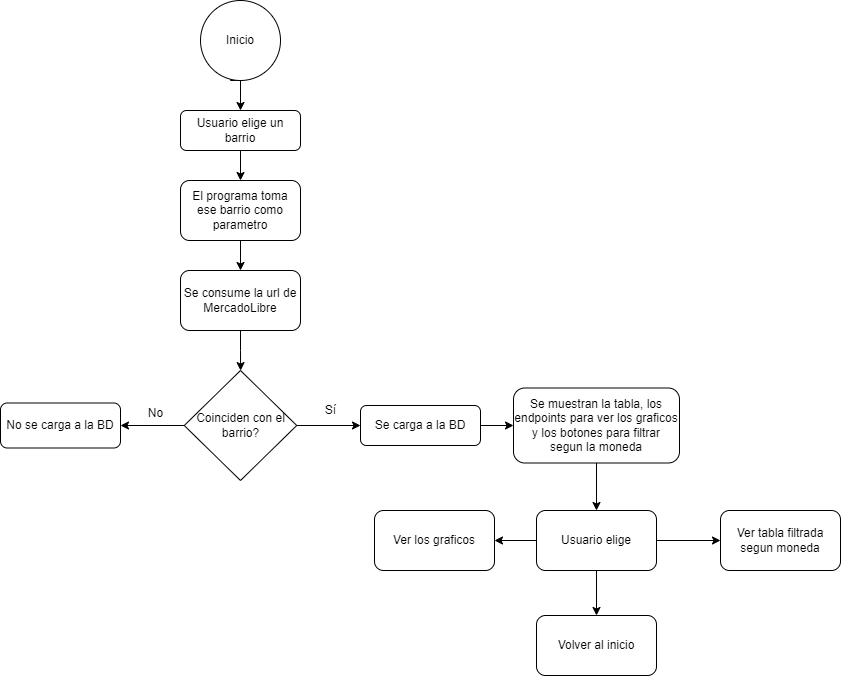

The diagram above was exported from draw.io. Its source (the exported page's mxGraphModel, read from the mxfile embedded in the PNG):
<mxGraphModel dx="1609" dy="1603" grid="1" gridSize="10" guides="1" tooltips="1" connect="1" arrows="1" fold="1" page="1" pageScale="1" pageWidth="827" pageHeight="1169" math="0" shadow="0">
  <root>
    <mxCell id="WIyWlLk6GJQsqaUBKTNV-0" />
    <mxCell id="WIyWlLk6GJQsqaUBKTNV-1" parent="WIyWlLk6GJQsqaUBKTNV-0" />
    <mxCell id="I7WhH0qCY_cve1Y3mis4-7" value="" style="edgeStyle=orthogonalEdgeStyle;rounded=0;orthogonalLoop=1;jettySize=auto;html=1;" edge="1" parent="WIyWlLk6GJQsqaUBKTNV-1" source="WIyWlLk6GJQsqaUBKTNV-3" target="I7WhH0qCY_cve1Y3mis4-3">
      <mxGeometry relative="1" as="geometry" />
    </mxCell>
    <mxCell id="WIyWlLk6GJQsqaUBKTNV-3" value="Usuario elige un barrio" style="rounded=1;whiteSpace=wrap;html=1;fontSize=12;glass=0;strokeWidth=1;shadow=0;" parent="WIyWlLk6GJQsqaUBKTNV-1" vertex="1">
      <mxGeometry x="160" y="80" width="120" height="40" as="geometry" />
    </mxCell>
    <mxCell id="I7WhH0qCY_cve1Y3mis4-19" value="" style="edgeStyle=orthogonalEdgeStyle;rounded=0;orthogonalLoop=1;jettySize=auto;html=1;" edge="1" parent="WIyWlLk6GJQsqaUBKTNV-1" source="WIyWlLk6GJQsqaUBKTNV-12" target="I7WhH0qCY_cve1Y3mis4-18">
      <mxGeometry relative="1" as="geometry" />
    </mxCell>
    <mxCell id="WIyWlLk6GJQsqaUBKTNV-12" value="Se carga a la BD" style="rounded=1;whiteSpace=wrap;html=1;fontSize=12;glass=0;strokeWidth=1;shadow=0;" parent="WIyWlLk6GJQsqaUBKTNV-1" vertex="1">
      <mxGeometry x="340" y="375" width="120" height="40" as="geometry" />
    </mxCell>
    <mxCell id="I7WhH0qCY_cve1Y3mis4-2" value="" style="edgeStyle=orthogonalEdgeStyle;rounded=0;orthogonalLoop=1;jettySize=auto;html=1;" edge="1" parent="WIyWlLk6GJQsqaUBKTNV-1" source="I7WhH0qCY_cve1Y3mis4-1" target="WIyWlLk6GJQsqaUBKTNV-3">
      <mxGeometry relative="1" as="geometry" />
    </mxCell>
    <mxCell id="I7WhH0qCY_cve1Y3mis4-28" style="edgeStyle=orthogonalEdgeStyle;rounded=0;orthogonalLoop=1;jettySize=auto;html=1;exitX=0.5;exitY=1;exitDx=0;exitDy=0;" edge="1" parent="WIyWlLk6GJQsqaUBKTNV-1" source="I7WhH0qCY_cve1Y3mis4-1">
      <mxGeometry relative="1" as="geometry">
        <mxPoint x="210" y="30" as="targetPoint" />
      </mxGeometry>
    </mxCell>
    <mxCell id="I7WhH0qCY_cve1Y3mis4-1" value="Inicio" style="ellipse;whiteSpace=wrap;html=1;aspect=fixed;" vertex="1" parent="WIyWlLk6GJQsqaUBKTNV-1">
      <mxGeometry x="180" y="-30" width="80" height="80" as="geometry" />
    </mxCell>
    <mxCell id="I7WhH0qCY_cve1Y3mis4-9" value="" style="edgeStyle=orthogonalEdgeStyle;rounded=0;orthogonalLoop=1;jettySize=auto;html=1;" edge="1" parent="WIyWlLk6GJQsqaUBKTNV-1" source="I7WhH0qCY_cve1Y3mis4-3" target="I7WhH0qCY_cve1Y3mis4-8">
      <mxGeometry relative="1" as="geometry" />
    </mxCell>
    <mxCell id="I7WhH0qCY_cve1Y3mis4-3" value="El programa toma ese barrio como parametro" style="rounded=1;whiteSpace=wrap;html=1;" vertex="1" parent="WIyWlLk6GJQsqaUBKTNV-1">
      <mxGeometry x="160" y="150" width="120" height="60" as="geometry" />
    </mxCell>
    <mxCell id="I7WhH0qCY_cve1Y3mis4-29" value="" style="edgeStyle=orthogonalEdgeStyle;rounded=0;orthogonalLoop=1;jettySize=auto;html=1;" edge="1" parent="WIyWlLk6GJQsqaUBKTNV-1" source="I7WhH0qCY_cve1Y3mis4-8" target="I7WhH0qCY_cve1Y3mis4-12">
      <mxGeometry relative="1" as="geometry" />
    </mxCell>
    <mxCell id="I7WhH0qCY_cve1Y3mis4-8" value="Se consume la url de MercadoLibre" style="rounded=1;whiteSpace=wrap;html=1;" vertex="1" parent="WIyWlLk6GJQsqaUBKTNV-1">
      <mxGeometry x="160" y="240" width="120" height="60" as="geometry" />
    </mxCell>
    <mxCell id="I7WhH0qCY_cve1Y3mis4-13" value="" style="edgeStyle=orthogonalEdgeStyle;rounded=0;orthogonalLoop=1;jettySize=auto;html=1;" edge="1" parent="WIyWlLk6GJQsqaUBKTNV-1" source="I7WhH0qCY_cve1Y3mis4-12" target="WIyWlLk6GJQsqaUBKTNV-12">
      <mxGeometry relative="1" as="geometry" />
    </mxCell>
    <mxCell id="I7WhH0qCY_cve1Y3mis4-16" value="" style="edgeStyle=orthogonalEdgeStyle;rounded=0;orthogonalLoop=1;jettySize=auto;html=1;" edge="1" parent="WIyWlLk6GJQsqaUBKTNV-1" source="I7WhH0qCY_cve1Y3mis4-12" target="I7WhH0qCY_cve1Y3mis4-15">
      <mxGeometry relative="1" as="geometry" />
    </mxCell>
    <mxCell id="I7WhH0qCY_cve1Y3mis4-12" value="Coinciden con el barrio?" style="rhombus;whiteSpace=wrap;html=1;" vertex="1" parent="WIyWlLk6GJQsqaUBKTNV-1">
      <mxGeometry x="163.75" y="340" width="112.5" height="110" as="geometry" />
    </mxCell>
    <mxCell id="I7WhH0qCY_cve1Y3mis4-14" value="Sí" style="text;html=1;align=center;verticalAlign=middle;resizable=0;points=[];autosize=1;strokeColor=none;fillColor=none;" vertex="1" parent="WIyWlLk6GJQsqaUBKTNV-1">
      <mxGeometry x="295" y="370" width="30" height="20" as="geometry" />
    </mxCell>
    <mxCell id="I7WhH0qCY_cve1Y3mis4-15" value="No se carga a la BD" style="rounded=1;whiteSpace=wrap;html=1;" vertex="1" parent="WIyWlLk6GJQsqaUBKTNV-1">
      <mxGeometry x="-20" y="372.5" width="120" height="45" as="geometry" />
    </mxCell>
    <mxCell id="I7WhH0qCY_cve1Y3mis4-17" value="No" style="text;html=1;align=center;verticalAlign=middle;resizable=0;points=[];autosize=1;strokeColor=none;fillColor=none;" vertex="1" parent="WIyWlLk6GJQsqaUBKTNV-1">
      <mxGeometry x="120" y="372.5" width="30" height="20" as="geometry" />
    </mxCell>
    <mxCell id="I7WhH0qCY_cve1Y3mis4-21" value="" style="edgeStyle=orthogonalEdgeStyle;rounded=0;orthogonalLoop=1;jettySize=auto;html=1;" edge="1" parent="WIyWlLk6GJQsqaUBKTNV-1" source="I7WhH0qCY_cve1Y3mis4-18" target="I7WhH0qCY_cve1Y3mis4-20">
      <mxGeometry relative="1" as="geometry" />
    </mxCell>
    <mxCell id="I7WhH0qCY_cve1Y3mis4-18" value="Se muestran la tabla, los endpoints para ver los graficos y los botones para filtrar segun la moneda" style="rounded=1;whiteSpace=wrap;html=1;fontSize=12;glass=0;strokeWidth=1;shadow=0;" vertex="1" parent="WIyWlLk6GJQsqaUBKTNV-1">
      <mxGeometry x="493" y="357.5" width="166" height="75" as="geometry" />
    </mxCell>
    <mxCell id="I7WhH0qCY_cve1Y3mis4-23" value="" style="edgeStyle=orthogonalEdgeStyle;rounded=0;orthogonalLoop=1;jettySize=auto;html=1;" edge="1" parent="WIyWlLk6GJQsqaUBKTNV-1" source="I7WhH0qCY_cve1Y3mis4-20" target="I7WhH0qCY_cve1Y3mis4-22">
      <mxGeometry relative="1" as="geometry" />
    </mxCell>
    <mxCell id="I7WhH0qCY_cve1Y3mis4-25" value="" style="edgeStyle=orthogonalEdgeStyle;rounded=0;orthogonalLoop=1;jettySize=auto;html=1;" edge="1" parent="WIyWlLk6GJQsqaUBKTNV-1" source="I7WhH0qCY_cve1Y3mis4-20" target="I7WhH0qCY_cve1Y3mis4-24">
      <mxGeometry relative="1" as="geometry" />
    </mxCell>
    <mxCell id="I7WhH0qCY_cve1Y3mis4-27" value="" style="edgeStyle=orthogonalEdgeStyle;rounded=0;orthogonalLoop=1;jettySize=auto;html=1;" edge="1" parent="WIyWlLk6GJQsqaUBKTNV-1" source="I7WhH0qCY_cve1Y3mis4-20" target="I7WhH0qCY_cve1Y3mis4-26">
      <mxGeometry relative="1" as="geometry" />
    </mxCell>
    <mxCell id="I7WhH0qCY_cve1Y3mis4-20" value="Usuario elige" style="whiteSpace=wrap;html=1;rounded=1;glass=0;strokeWidth=1;shadow=0;" vertex="1" parent="WIyWlLk6GJQsqaUBKTNV-1">
      <mxGeometry x="516" y="480" width="120" height="60" as="geometry" />
    </mxCell>
    <mxCell id="I7WhH0qCY_cve1Y3mis4-22" value="Ver los graficos" style="whiteSpace=wrap;html=1;rounded=1;glass=0;strokeWidth=1;shadow=0;" vertex="1" parent="WIyWlLk6GJQsqaUBKTNV-1">
      <mxGeometry x="354" y="480" width="120" height="60" as="geometry" />
    </mxCell>
    <mxCell id="I7WhH0qCY_cve1Y3mis4-24" value="Ver tabla filtrada segun moneda" style="whiteSpace=wrap;html=1;rounded=1;glass=0;strokeWidth=1;shadow=0;" vertex="1" parent="WIyWlLk6GJQsqaUBKTNV-1">
      <mxGeometry x="700" y="480" width="120" height="60" as="geometry" />
    </mxCell>
    <mxCell id="I7WhH0qCY_cve1Y3mis4-26" value="Volver al inicio" style="whiteSpace=wrap;html=1;rounded=1;glass=0;strokeWidth=1;shadow=0;" vertex="1" parent="WIyWlLk6GJQsqaUBKTNV-1">
      <mxGeometry x="516" y="585" width="120" height="60" as="geometry" />
    </mxCell>
  </root>
</mxGraphModel>